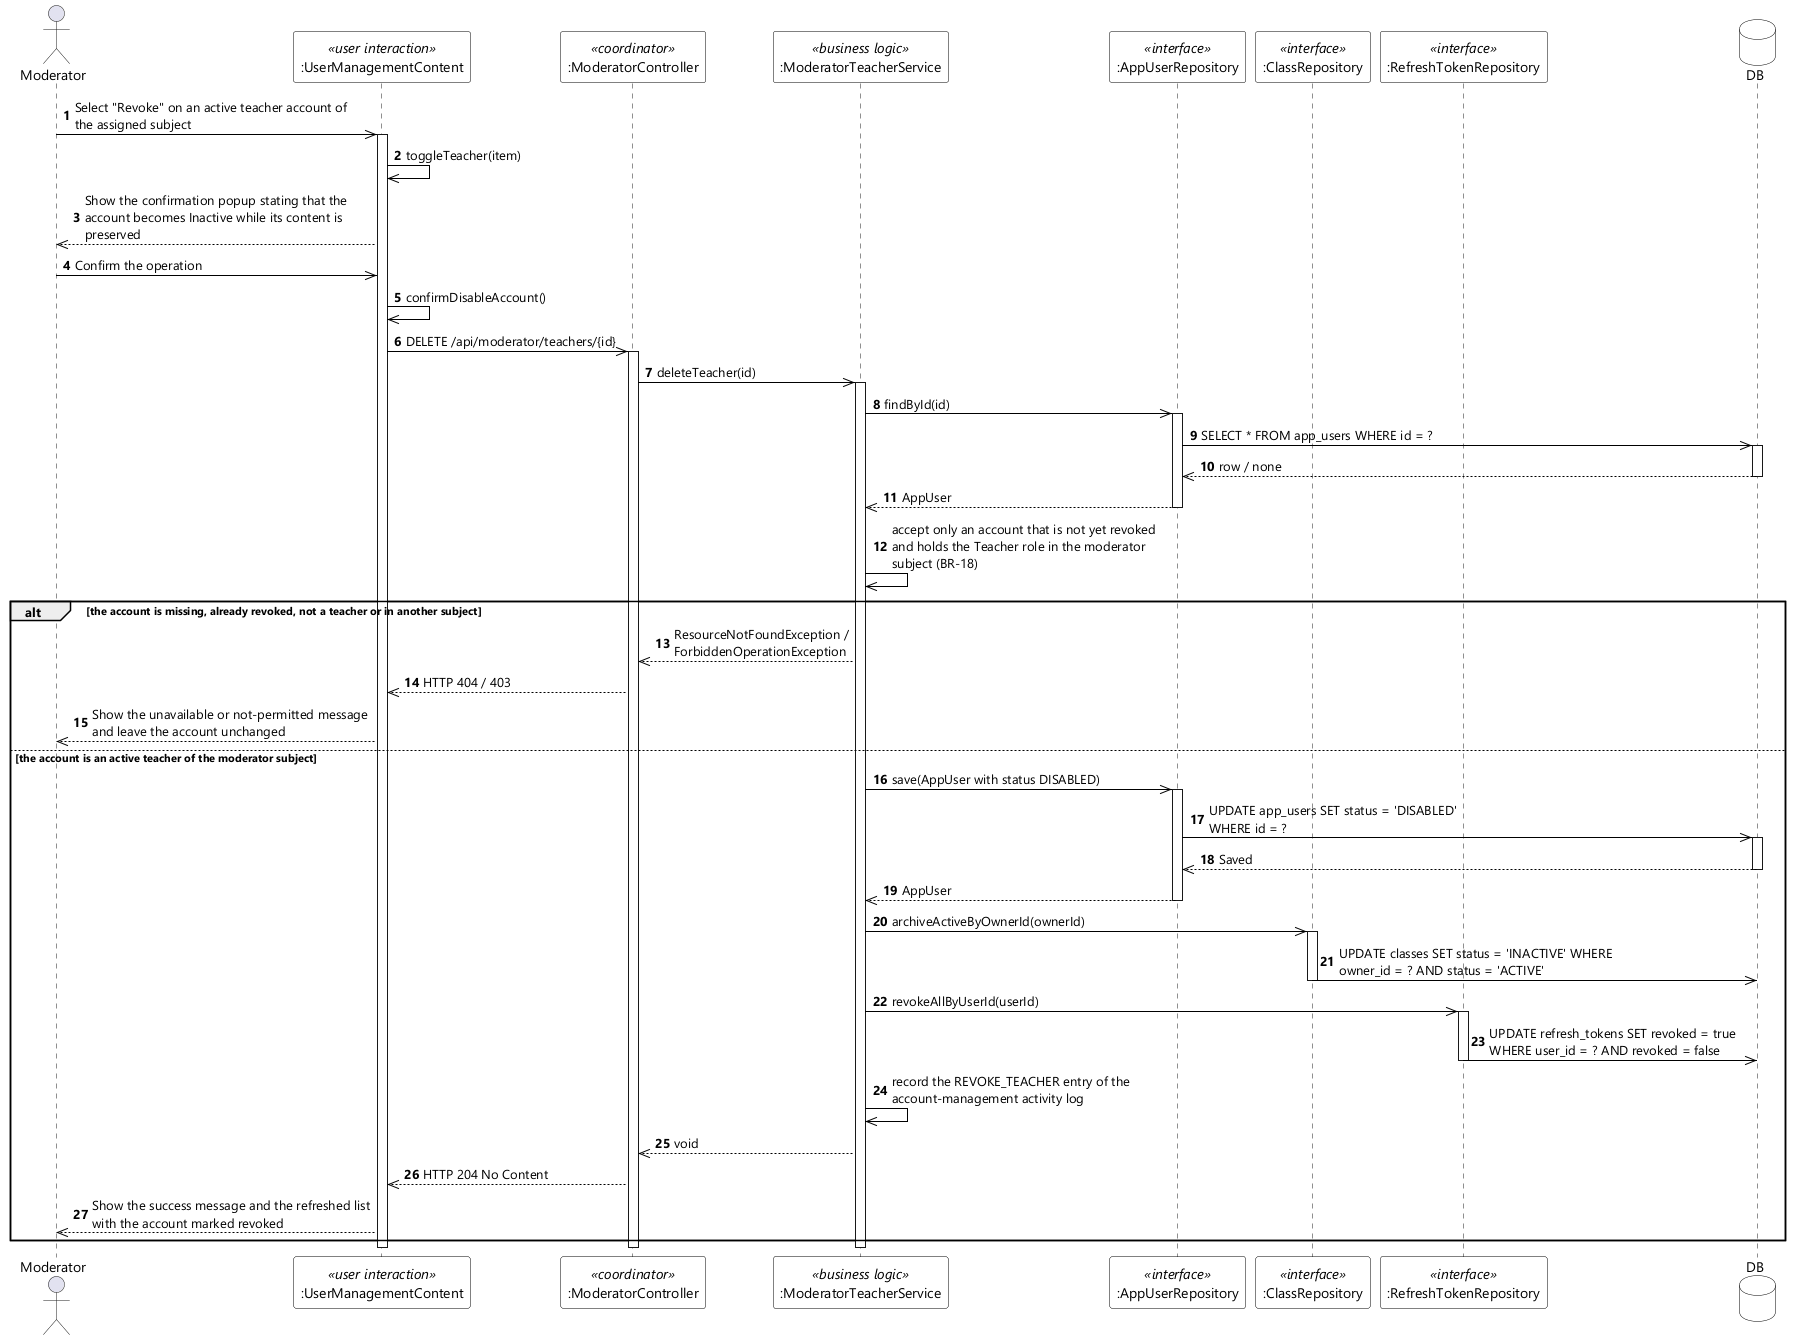

The diagram above was rendered by PlantUML. Its source (embedded in the PNG):
@startuml UC-82 Deactivate Teacher Account - Sequence Diagram (stereo)
skinparamlocked dpi 96
skinparam defaultFontName "Segoe UI"
skinparam shadowing false
skinparam ParticipantBackgroundColor #FFFFFF
skinparam ParticipantBorderColor #000000
skinparam DatabaseBackgroundColor #FFFFFF
skinparam DatabaseBorderColor #000000
skinparam ArrowColor #000000
skinparam sequenceMessageAlign left
skinparam maxMessageSize 280

actor Moderator
participant ":UserManagementContent" as UI <<user interaction>>
participant ":ModeratorController" as CTL <<coordinator>>
participant ":ModeratorTeacherService" as SVC <<business logic>>
participant ":AppUserRepository" as USERS <<interface>>
participant ":ClassRepository" as CLASSES <<interface>>
participant ":RefreshTokenRepository" as TOKENS <<interface>>
database DB

autonumber
Moderator ->> UI : Select "Revoke" on an active teacher account of the assigned subject
activate UI
UI ->> UI : toggleTeacher(item)
UI -->> Moderator : Show the confirmation popup stating that the account becomes Inactive while its content is preserved
Moderator ->> UI : Confirm the operation
UI ->> UI : confirmDisableAccount()
UI ->> CTL : DELETE /api/moderator/teachers/{id}
activate CTL
CTL ->> SVC : deleteTeacher(id)
activate SVC
SVC ->> USERS : findById(id)
activate USERS
USERS ->> DB : SELECT * FROM app_users WHERE id = ?
activate DB
DB -->> USERS : row / none
deactivate DB
USERS -->> SVC : AppUser
deactivate USERS
SVC ->> SVC : accept only an account that is not yet revoked and holds the Teacher role in the moderator subject (BR-18)

alt the account is missing, already revoked, not a teacher or in another subject
  SVC -->> CTL : ResourceNotFoundException / ForbiddenOperationException
  CTL -->> UI : HTTP 404 / 403
  UI -->> Moderator : Show the unavailable or not-permitted message and leave the account unchanged
else the account is an active teacher of the moderator subject
  SVC ->> USERS : save(AppUser with status DISABLED)
  activate USERS
  USERS ->> DB : UPDATE app_users SET status = 'DISABLED' WHERE id = ?
  activate DB
  DB -->> USERS : Saved
  deactivate DB
  USERS -->> SVC : AppUser
  deactivate USERS
  SVC ->> CLASSES : archiveActiveByOwnerId(ownerId)
  activate CLASSES
  CLASSES ->> DB : UPDATE classes SET status = 'INACTIVE' WHERE owner_id = ? AND status = 'ACTIVE'
  deactivate CLASSES
  SVC ->> TOKENS : revokeAllByUserId(userId)
  activate TOKENS
  TOKENS ->> DB : UPDATE refresh_tokens SET revoked = true WHERE user_id = ? AND revoked = false
  deactivate TOKENS
  SVC ->> SVC : record the REVOKE_TEACHER entry of the account-management activity log
  SVC -->> CTL : void
  CTL -->> UI : HTTP 204 No Content
  UI -->> Moderator : Show the success message and the refreshed list with the account marked revoked
end
deactivate SVC
deactivate CTL
deactivate UI
@enduml